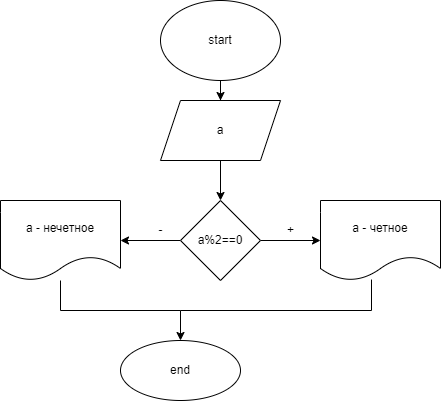

The diagram above was exported from draw.io. Its source (the exported page's mxGraphModel, read from the mxfile embedded in the PNG):
<mxGraphModel dx="868" dy="453" grid="1" gridSize="10" guides="1" tooltips="1" connect="1" arrows="1" fold="1" page="1" pageScale="1" pageWidth="827" pageHeight="1169" math="0" shadow="0">
  <root>
    <mxCell id="0" />
    <mxCell id="1" parent="0" />
    <mxCell id="kGLQJVqZ8lweG9AhkMZh-3" value="" style="edgeStyle=orthogonalEdgeStyle;rounded=0;orthogonalLoop=1;jettySize=auto;html=1;" edge="1" parent="1" source="kGLQJVqZ8lweG9AhkMZh-1" target="kGLQJVqZ8lweG9AhkMZh-2">
      <mxGeometry relative="1" as="geometry" />
    </mxCell>
    <mxCell id="kGLQJVqZ8lweG9AhkMZh-1" value="start" style="ellipse;whiteSpace=wrap;html=1;" vertex="1" parent="1">
      <mxGeometry x="330" y="70" width="120" height="80" as="geometry" />
    </mxCell>
    <mxCell id="kGLQJVqZ8lweG9AhkMZh-2" value="a" style="shape=parallelogram;perimeter=parallelogramPerimeter;whiteSpace=wrap;html=1;fixedSize=1;" vertex="1" parent="1">
      <mxGeometry x="330" y="170" width="120" height="60" as="geometry" />
    </mxCell>
    <mxCell id="kGLQJVqZ8lweG9AhkMZh-9" value="" style="edgeStyle=orthogonalEdgeStyle;rounded=0;orthogonalLoop=1;jettySize=auto;html=1;" edge="1" parent="1" source="kGLQJVqZ8lweG9AhkMZh-6" target="kGLQJVqZ8lweG9AhkMZh-8">
      <mxGeometry relative="1" as="geometry" />
    </mxCell>
    <mxCell id="kGLQJVqZ8lweG9AhkMZh-11" value="" style="edgeStyle=orthogonalEdgeStyle;rounded=0;orthogonalLoop=1;jettySize=auto;html=1;" edge="1" parent="1" source="kGLQJVqZ8lweG9AhkMZh-6" target="kGLQJVqZ8lweG9AhkMZh-10">
      <mxGeometry relative="1" as="geometry" />
    </mxCell>
    <mxCell id="kGLQJVqZ8lweG9AhkMZh-6" value="a%2==0" style="rhombus;whiteSpace=wrap;html=1;" vertex="1" parent="1">
      <mxGeometry x="350" y="270" width="80" height="80" as="geometry" />
    </mxCell>
    <mxCell id="kGLQJVqZ8lweG9AhkMZh-15" value="" style="edgeStyle=orthogonalEdgeStyle;rounded=0;orthogonalLoop=1;jettySize=auto;html=1;" edge="1" parent="1" source="kGLQJVqZ8lweG9AhkMZh-8" target="kGLQJVqZ8lweG9AhkMZh-14">
      <mxGeometry relative="1" as="geometry" />
    </mxCell>
    <mxCell id="kGLQJVqZ8lweG9AhkMZh-8" value="а - нечетное" style="shape=document;whiteSpace=wrap;html=1;boundedLbl=1;" vertex="1" parent="1">
      <mxGeometry x="170" y="270" width="120" height="80" as="geometry" />
    </mxCell>
    <mxCell id="kGLQJVqZ8lweG9AhkMZh-10" value="a - четное" style="shape=document;whiteSpace=wrap;html=1;boundedLbl=1;" vertex="1" parent="1">
      <mxGeometry x="490" y="270" width="120" height="80" as="geometry" />
    </mxCell>
    <mxCell id="kGLQJVqZ8lweG9AhkMZh-12" value="+" style="text;html=1;align=center;verticalAlign=middle;resizable=0;points=[];autosize=1;strokeColor=none;fillColor=none;" vertex="1" parent="1">
      <mxGeometry x="450" y="290" width="20" height="20" as="geometry" />
    </mxCell>
    <mxCell id="kGLQJVqZ8lweG9AhkMZh-13" value="-" style="text;html=1;align=center;verticalAlign=middle;resizable=0;points=[];autosize=1;strokeColor=none;fillColor=none;" vertex="1" parent="1">
      <mxGeometry x="320" y="290" width="20" height="20" as="geometry" />
    </mxCell>
    <mxCell id="kGLQJVqZ8lweG9AhkMZh-14" value="end" style="ellipse;whiteSpace=wrap;html=1;" vertex="1" parent="1">
      <mxGeometry x="290" y="410" width="120" height="60" as="geometry" />
    </mxCell>
    <mxCell id="kGLQJVqZ8lweG9AhkMZh-17" value="" style="endArrow=none;html=1;rounded=0;entryX=0.425;entryY=0.988;entryDx=0;entryDy=0;entryPerimeter=0;" edge="1" parent="1" target="kGLQJVqZ8lweG9AhkMZh-10">
      <mxGeometry width="50" height="50" relative="1" as="geometry">
        <mxPoint x="350" y="380" as="sourcePoint" />
        <mxPoint x="440" y="430" as="targetPoint" />
        <Array as="points">
          <mxPoint x="541" y="380" />
        </Array>
      </mxGeometry>
    </mxCell>
    <mxCell id="kGLQJVqZ8lweG9AhkMZh-18" value="" style="endArrow=classic;html=1;rounded=0;exitX=0.5;exitY=1;exitDx=0;exitDy=0;" edge="1" parent="1" source="kGLQJVqZ8lweG9AhkMZh-2" target="kGLQJVqZ8lweG9AhkMZh-6">
      <mxGeometry width="50" height="50" relative="1" as="geometry">
        <mxPoint x="390" y="250" as="sourcePoint" />
        <mxPoint x="440" y="200" as="targetPoint" />
      </mxGeometry>
    </mxCell>
  </root>
</mxGraphModel>